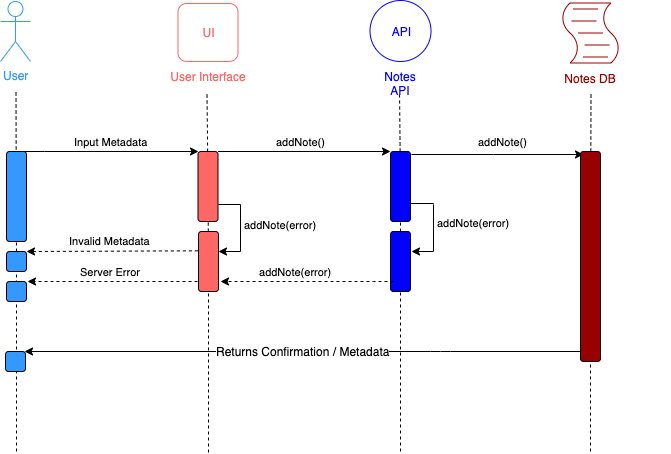

The diagram above was exported from draw.io. Its source (the exported page's mxGraphModel, read from the mxfile embedded in the PNG):
<mxGraphModel dx="2066" dy="1131" grid="1" gridSize="10" guides="1" tooltips="1" connect="1" arrows="1" fold="1" page="1" pageScale="1" pageWidth="4681" pageHeight="3300" math="0" shadow="0">
  <root>
    <mxCell id="0" />
    <mxCell id="1" parent="0" />
    <mxCell id="oSXQar3hHAK42n6uAF_y-8" value="" style="shape=mxgraph.bpmn.script_task;html=1;outlineConnect=0;strokeColor=#990000;fontColor=#990000;" parent="1" vertex="1">
      <mxGeometry x="640" y="271.5" width="60" height="60" as="geometry" />
    </mxCell>
    <mxCell id="oSXQar3hHAK42n6uAF_y-9" value="Notes DB" style="text;html=1;strokeColor=none;fillColor=none;align=center;verticalAlign=middle;whiteSpace=wrap;rounded=0;fontColor=#990000;" parent="1" vertex="1">
      <mxGeometry x="590" y="336.5" width="160" height="20" as="geometry" />
    </mxCell>
    <mxCell id="oSXQar3hHAK42n6uAF_y-12" value="" style="endArrow=none;dashed=1;html=1;fontColor=#009900;" parent="1" source="oSXQar3hHAK42n6uAF_y-62" edge="1">
      <mxGeometry width="50" height="50" relative="1" as="geometry">
        <mxPoint x="478.5" y="1396.4367254849137" as="sourcePoint" />
        <mxPoint x="479" y="360" as="targetPoint" />
      </mxGeometry>
    </mxCell>
    <mxCell id="oSXQar3hHAK42n6uAF_y-13" value="" style="endArrow=none;dashed=1;html=1;fontColor=#009900;" parent="1" source="oSXQar3hHAK42n6uAF_y-76" edge="1">
      <mxGeometry width="50" height="50" relative="1" as="geometry">
        <mxPoint x="670" y="1398.936725484914" as="sourcePoint" />
        <mxPoint x="670.5" y="362.5" as="targetPoint" />
      </mxGeometry>
    </mxCell>
    <mxCell id="oSXQar3hHAK42n6uAF_y-18" value="" style="endArrow=none;dashed=1;html=1;fontColor=#009900;" parent="1" source="oSXQar3hHAK42n6uAF_y-50" edge="1">
      <mxGeometry width="50" height="50" relative="1" as="geometry">
        <mxPoint x="286" y="1396.436725484914" as="sourcePoint" />
        <mxPoint x="286.5" y="360" as="targetPoint" />
      </mxGeometry>
    </mxCell>
    <mxCell id="oSXQar3hHAK42n6uAF_y-40" value="API" style="ellipse;whiteSpace=wrap;html=1;aspect=fixed;strokeColor=#0000FF;fontColor=#0000FF;" parent="1" vertex="1">
      <mxGeometry x="449.5" y="269" width="61" height="61" as="geometry" />
    </mxCell>
    <mxCell id="oSXQar3hHAK42n6uAF_y-41" value="Notes API" style="text;html=1;strokeColor=none;fillColor=none;align=center;verticalAlign=middle;whiteSpace=wrap;rounded=0;fontColor=#0000FF;" parent="1" vertex="1">
      <mxGeometry x="400" y="335" width="160" height="20" as="geometry" />
    </mxCell>
    <mxCell id="oSXQar3hHAK42n6uAF_y-42" value="User" style="shape=umlActor;verticalLabelPosition=bottom;labelBackgroundColor=#ffffff;verticalAlign=top;html=1;outlineConnect=0;strokeColor=#3399FF;fontColor=#3399FF;" parent="1" vertex="1">
      <mxGeometry x="80" y="270" width="30" height="60" as="geometry" />
    </mxCell>
    <mxCell id="oSXQar3hHAK42n6uAF_y-43" value="" style="endArrow=none;dashed=1;html=1;fontColor=#009900;" parent="1" source="oSXQar3hHAK42n6uAF_y-53" edge="1">
      <mxGeometry width="50" height="50" relative="1" as="geometry">
        <mxPoint x="95" y="1396.436725484914" as="sourcePoint" />
        <mxPoint x="95.5" y="360" as="targetPoint" />
      </mxGeometry>
    </mxCell>
    <mxCell id="oSXQar3hHAK42n6uAF_y-46" value="&lt;font color=&quot;#ff6666&quot;&gt;UI&lt;/font&gt;" style="rounded=1;whiteSpace=wrap;html=1;strokeColor=#FF6666;fontColor=#0000FF;" parent="1" vertex="1">
      <mxGeometry x="257.5" y="272" width="60" height="58" as="geometry" />
    </mxCell>
    <mxCell id="oSXQar3hHAK42n6uAF_y-47" value="User Interface" style="text;html=1;strokeColor=none;fillColor=none;align=center;verticalAlign=middle;whiteSpace=wrap;rounded=0;fontColor=#FF6666;" parent="1" vertex="1">
      <mxGeometry x="207.5" y="335" width="160" height="20" as="geometry" />
    </mxCell>
    <mxCell id="oSXQar3hHAK42n6uAF_y-48" value="" style="rounded=1;whiteSpace=wrap;html=1;strokeColor=#000000;fontColor=#990000;fillColor=#3399FF;" parent="1" vertex="1">
      <mxGeometry x="86" y="420" width="20" height="90" as="geometry" />
    </mxCell>
    <mxCell id="oSXQar3hHAK42n6uAF_y-66" value="addNote()" style="edgeStyle=orthogonalEdgeStyle;rounded=0;html=1;startArrow=none;startFill=0;jettySize=auto;orthogonalLoop=1;fontColor=#000000;" parent="1" source="oSXQar3hHAK42n6uAF_y-50" edge="1">
      <mxGeometry x="-0.0416" y="10" relative="1" as="geometry">
        <mxPoint x="470" y="420" as="targetPoint" />
        <Array as="points">
          <mxPoint x="470" y="420" />
        </Array>
        <mxPoint as="offset" />
      </mxGeometry>
    </mxCell>
    <mxCell id="oSXQar3hHAK42n6uAF_y-50" value="" style="rounded=1;whiteSpace=wrap;html=1;strokeColor=#000000;fontColor=#990000;fillColor=#FF6666;" parent="1" vertex="1">
      <mxGeometry x="277.5" y="420" width="20" height="70" as="geometry" />
    </mxCell>
    <mxCell id="oSXQar3hHAK42n6uAF_y-52" value="" style="endArrow=none;dashed=1;html=1;fontColor=#009900;" parent="1" source="oSXQar3hHAK42n6uAF_y-55" target="oSXQar3hHAK42n6uAF_y-50" edge="1">
      <mxGeometry width="50" height="50" relative="1" as="geometry">
        <mxPoint x="286" y="1396.436725484914" as="sourcePoint" />
        <mxPoint x="286.4999999999998" y="360" as="targetPoint" />
      </mxGeometry>
    </mxCell>
    <mxCell id="oSXQar3hHAK42n6uAF_y-51" value="&lt;font color=&quot;#000000&quot;&gt;Input Metadata&lt;/font&gt;" style="edgeStyle=orthogonalEdgeStyle;rounded=0;html=1;jettySize=auto;orthogonalLoop=1;fontColor=#990000;exitX=0.25;exitY=0;" parent="1" edge="1">
      <mxGeometry x="0.0382" y="10" relative="1" as="geometry">
        <mxPoint x="95" y="420" as="sourcePoint" />
        <mxPoint x="278" y="420" as="targetPoint" />
        <Array as="points">
          <mxPoint x="124" y="420" />
          <mxPoint x="124" y="420" />
        </Array>
        <mxPoint as="offset" />
      </mxGeometry>
    </mxCell>
    <mxCell id="oSXQar3hHAK42n6uAF_y-53" value="" style="rounded=1;whiteSpace=wrap;html=1;strokeColor=#000000;fontColor=#990000;fillColor=#3399FF;" parent="1" vertex="1">
      <mxGeometry x="86" y="520" width="20" height="20" as="geometry" />
    </mxCell>
    <mxCell id="oSXQar3hHAK42n6uAF_y-54" value="" style="endArrow=none;dashed=1;html=1;fontColor=#009900;" parent="1" target="oSXQar3hHAK42n6uAF_y-53" edge="1">
      <mxGeometry width="50" height="50" relative="1" as="geometry">
        <mxPoint x="96" y="720" as="sourcePoint" />
        <mxPoint x="95.5" y="360" as="targetPoint" />
      </mxGeometry>
    </mxCell>
    <mxCell id="oSXQar3hHAK42n6uAF_y-55" value="" style="rounded=1;whiteSpace=wrap;html=1;strokeColor=#000000;fontColor=#990000;fillColor=#FF6666;" parent="1" vertex="1">
      <mxGeometry x="278" y="500" width="20" height="60" as="geometry" />
    </mxCell>
    <mxCell id="oSXQar3hHAK42n6uAF_y-56" value="" style="endArrow=none;dashed=1;html=1;fontColor=#009900;" parent="1" target="oSXQar3hHAK42n6uAF_y-55" edge="1">
      <mxGeometry width="50" height="50" relative="1" as="geometry">
        <mxPoint x="288" y="721" as="sourcePoint" />
        <mxPoint x="287.45245323983295" y="480" as="targetPoint" />
      </mxGeometry>
    </mxCell>
    <mxCell id="oSXQar3hHAK42n6uAF_y-59" value="&lt;font color=&quot;#000000&quot;&gt;Invalid Metadata&lt;/font&gt;" style="endArrow=none;dashed=1;html=1;fontColor=#990000;entryX=-0.016;entryY=0.322;startArrow=classic;startFill=1;entryDx=0;entryDy=0;entryPerimeter=0;" parent="1" target="oSXQar3hHAK42n6uAF_y-55" edge="1">
      <mxGeometry x="-0.021" y="10" width="50" height="50" relative="1" as="geometry">
        <mxPoint x="106" y="520" as="sourcePoint" />
        <mxPoint x="216.51724137931046" y="519.8965517241379" as="targetPoint" />
        <mxPoint as="offset" />
      </mxGeometry>
    </mxCell>
    <mxCell id="oSXQar3hHAK42n6uAF_y-62" value="" style="rounded=1;whiteSpace=wrap;html=1;strokeColor=#000000;fontColor=#990000;fillColor=#0000FF;" parent="1" vertex="1">
      <mxGeometry x="470" y="420" width="20" height="70" as="geometry" />
    </mxCell>
    <mxCell id="oSXQar3hHAK42n6uAF_y-64" value="" style="endArrow=none;dashed=1;html=1;fontColor=#009900;" parent="1" source="oSXQar3hHAK42n6uAF_y-69" target="oSXQar3hHAK42n6uAF_y-62" edge="1">
      <mxGeometry width="50" height="50" relative="1" as="geometry">
        <mxPoint x="478.5" y="1396.436725484914" as="sourcePoint" />
        <mxPoint x="478.9999999999998" y="360" as="targetPoint" />
      </mxGeometry>
    </mxCell>
    <mxCell id="oSXQar3hHAK42n6uAF_y-73" value="Server Error" style="edgeStyle=orthogonalEdgeStyle;rounded=0;html=1;startArrow=none;startFill=0;jettySize=auto;orthogonalLoop=1;fontColor=#000000;dashed=1;align=right;exitX=0;exitY=0.75;exitDx=0;exitDy=0;" parent="1" source="oSXQar3hHAK42n6uAF_y-55" edge="1">
      <mxGeometry x="-0.3064" y="-10" relative="1" as="geometry">
        <mxPoint x="280" y="550" as="sourcePoint" />
        <mxPoint x="107" y="550" as="targetPoint" />
        <Array as="points">
          <mxPoint x="278" y="550" />
        </Array>
        <mxPoint as="offset" />
      </mxGeometry>
    </mxCell>
    <mxCell id="oSXQar3hHAK42n6uAF_y-69" value="" style="rounded=1;whiteSpace=wrap;html=1;strokeColor=#000000;fontColor=#990000;fillColor=#0000FF;" parent="1" vertex="1">
      <mxGeometry x="470" y="500" width="20" height="60" as="geometry" />
    </mxCell>
    <mxCell id="oSXQar3hHAK42n6uAF_y-70" value="" style="endArrow=none;dashed=1;html=1;fontColor=#009900;" parent="1" target="oSXQar3hHAK42n6uAF_y-69" edge="1">
      <mxGeometry width="50" height="50" relative="1" as="geometry">
        <mxPoint x="480" y="720" as="sourcePoint" />
        <mxPoint x="479.94423417041344" y="490" as="targetPoint" />
      </mxGeometry>
    </mxCell>
    <mxCell id="oSXQar3hHAK42n6uAF_y-71" value="" style="rounded=1;whiteSpace=wrap;html=1;strokeColor=#000000;fontColor=#990000;fillColor=#3399FF;" parent="1" vertex="1">
      <mxGeometry x="86" y="550" width="20" height="20" as="geometry" />
    </mxCell>
    <mxCell id="oSXQar3hHAK42n6uAF_y-75" value="addNote()" style="edgeStyle=orthogonalEdgeStyle;rounded=0;html=1;startArrow=none;startFill=0;jettySize=auto;orthogonalLoop=1;fontColor=#000000;exitX=1.035;exitY=0.038;exitDx=0;exitDy=0;exitPerimeter=0;" parent="1" source="oSXQar3hHAK42n6uAF_y-62" edge="1">
      <mxGeometry x="0.0526" y="13" relative="1" as="geometry">
        <mxPoint x="472.66666666666697" y="423" as="sourcePoint" />
        <mxPoint x="662.666666666667" y="423" as="targetPoint" />
        <Array as="points">
          <mxPoint x="573" y="423" />
        </Array>
        <mxPoint as="offset" />
      </mxGeometry>
    </mxCell>
    <mxCell id="oSXQar3hHAK42n6uAF_y-76" value="" style="rounded=1;whiteSpace=wrap;html=1;strokeColor=#000000;fontColor=#990000;fillColor=#990000;" parent="1" vertex="1">
      <mxGeometry x="660" y="420" width="20" height="210" as="geometry" />
    </mxCell>
    <mxCell id="oSXQar3hHAK42n6uAF_y-77" value="" style="endArrow=none;dashed=1;html=1;fontColor=#009900;" parent="1" target="oSXQar3hHAK42n6uAF_y-76" edge="1">
      <mxGeometry width="50" height="50" relative="1" as="geometry">
        <mxPoint x="670" y="630" as="sourcePoint" />
        <mxPoint x="670.5" y="362.5" as="targetPoint" />
      </mxGeometry>
    </mxCell>
    <mxCell id="oSXQar3hHAK42n6uAF_y-97" value="Returns Confirmation / Metadata" style="edgeStyle=orthogonalEdgeStyle;rounded=1;html=1;startArrow=none;startFill=0;jettySize=auto;orthogonalLoop=1;fontSize=12;fontColor=#000000;align=center;entryX=0.971;entryY=-0.003;entryPerimeter=0;" parent="1" target="oSXQar3hHAK42n6uAF_y-96" edge="1">
      <mxGeometry relative="1" as="geometry">
        <mxPoint x="110" y="620" as="targetPoint" />
        <Array as="points">
          <mxPoint x="520" y="620" />
        </Array>
        <mxPoint x="660" y="620.3333333333335" as="sourcePoint" />
      </mxGeometry>
    </mxCell>
    <mxCell id="oSXQar3hHAK42n6uAF_y-96" value="" style="rounded=1;whiteSpace=wrap;html=1;strokeColor=#000000;fontColor=#990000;fillColor=#3399FF;" parent="1" vertex="1">
      <mxGeometry x="85" y="620" width="20" height="20" as="geometry" />
    </mxCell>
    <mxCell id="oSXQar3hHAK42n6uAF_y-93" value="" style="endArrow=none;dashed=1;html=1;fontColor=#009900;" parent="1" edge="1">
      <mxGeometry width="50" height="50" relative="1" as="geometry">
        <mxPoint x="670" y="720" as="sourcePoint" />
        <mxPoint x="670" y="630" as="targetPoint" />
      </mxGeometry>
    </mxCell>
    <mxCell id="S4BJpJDqU9y1UngEWnP0-3" value="addNote(error)" style="edgeStyle=orthogonalEdgeStyle;rounded=0;html=1;startArrow=none;startFill=0;jettySize=auto;orthogonalLoop=1;fontColor=#000000;exitX=1;exitY=0.75;exitDx=0;exitDy=0;" parent="1" source="oSXQar3hHAK42n6uAF_y-50" edge="1">
      <mxGeometry x="-0.4535" y="-44" relative="1" as="geometry">
        <mxPoint x="298" y="520" as="targetPoint" />
        <Array as="points">
          <mxPoint x="320" y="473" />
          <mxPoint x="320" y="520" />
          <mxPoint x="298" y="520" />
        </Array>
        <mxPoint x="300.5000000000002" y="479.8333333333335" as="sourcePoint" />
        <mxPoint x="84" y="17" as="offset" />
      </mxGeometry>
    </mxCell>
    <mxCell id="S4BJpJDqU9y1UngEWnP0-4" value="addNote(error)" style="edgeStyle=orthogonalEdgeStyle;rounded=0;html=1;startArrow=none;startFill=0;jettySize=auto;orthogonalLoop=1;fontColor=#000000;exitX=1;exitY=0.75;exitDx=0;exitDy=0;" parent="1" edge="1">
      <mxGeometry x="-0.4535" y="-44" relative="1" as="geometry">
        <mxPoint x="490.5" y="520" as="targetPoint" />
        <Array as="points">
          <mxPoint x="512.5" y="473" />
          <mxPoint x="512.5" y="520" />
          <mxPoint x="490.5" y="520" />
        </Array>
        <mxPoint x="490.0999999999999" y="472.4" as="sourcePoint" />
        <mxPoint x="84" y="17" as="offset" />
      </mxGeometry>
    </mxCell>
    <mxCell id="S4BJpJDqU9y1UngEWnP0-5" value="addNote(error)" style="edgeStyle=orthogonalEdgeStyle;rounded=0;html=1;startArrow=none;startFill=0;jettySize=auto;orthogonalLoop=1;fontColor=#000000;dashed=1;align=right;" parent="1" edge="1">
      <mxGeometry x="-0.3064" y="-10" relative="1" as="geometry">
        <mxPoint x="473" y="550" as="sourcePoint" />
        <mxPoint x="300.20000000000005" y="550" as="targetPoint" />
        <Array as="points">
          <mxPoint x="453" y="550" />
          <mxPoint x="453" y="550" />
        </Array>
        <mxPoint as="offset" />
      </mxGeometry>
    </mxCell>
  </root>
</mxGraphModel>